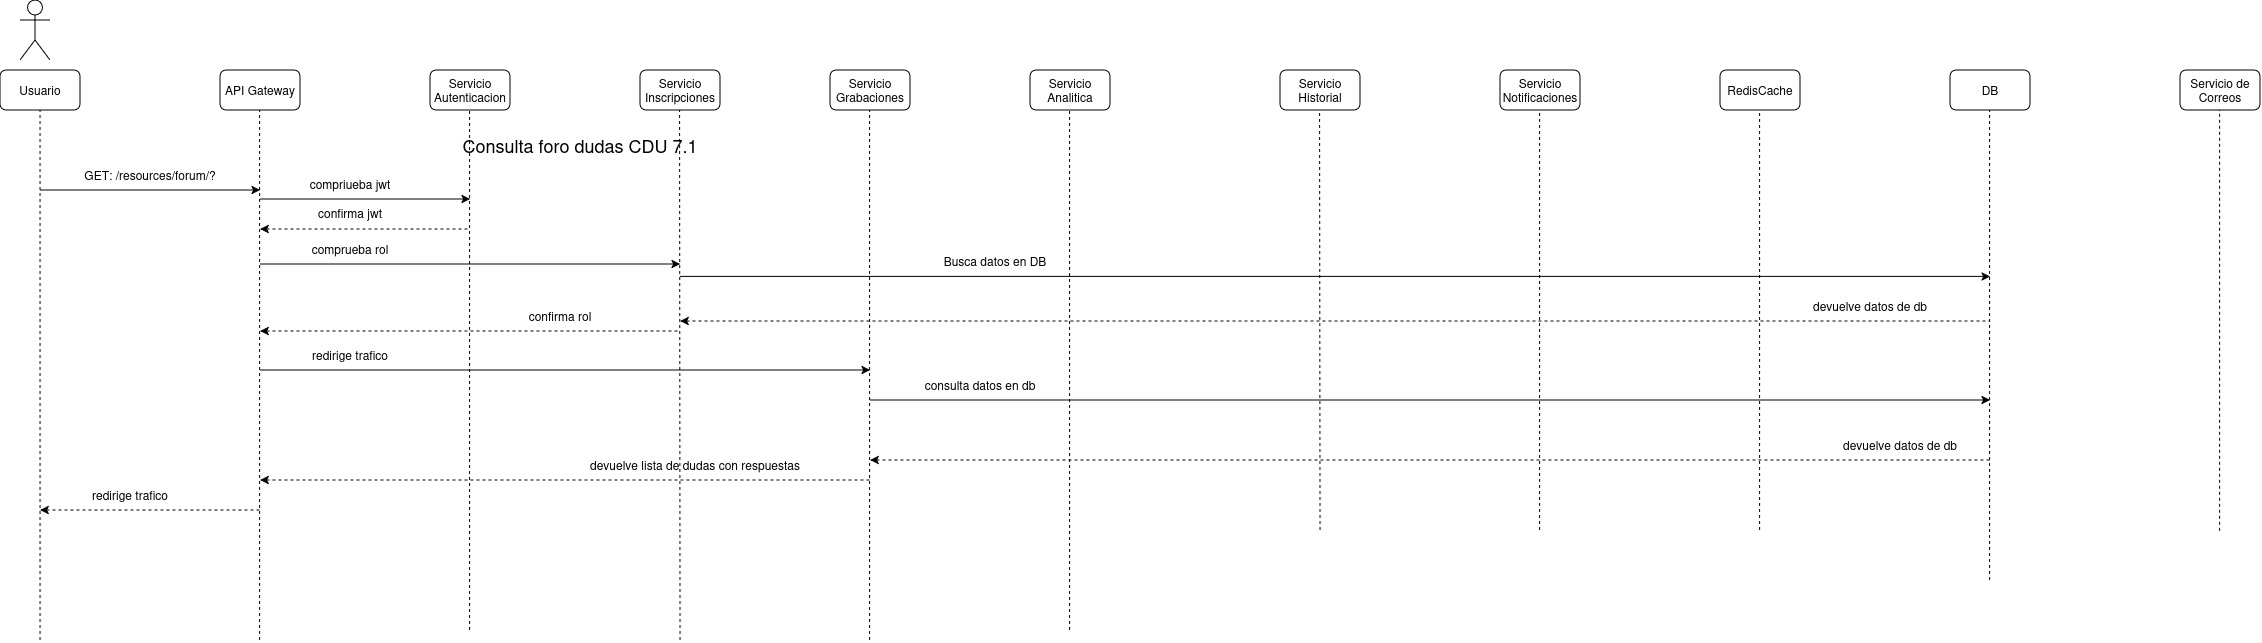

The diagram above was exported from draw.io. Its source (the exported page's mxGraphModel, read from the mxfile embedded in the PNG):
<mxGraphModel dx="1291" dy="757" grid="1" gridSize="10" guides="1" tooltips="1" connect="1" arrows="1" fold="1" page="1" pageScale="1" pageWidth="850" pageHeight="1100" math="0" shadow="0">
  <root>
    <mxCell id="L4jWQ1BKAzK4-Y4y1ktQ-0" />
    <mxCell id="L4jWQ1BKAzK4-Y4y1ktQ-1" parent="L4jWQ1BKAzK4-Y4y1ktQ-0" />
    <mxCell id="L4jWQ1BKAzK4-Y4y1ktQ-2" parent="L4jWQ1BKAzK4-Y4y1ktQ-1" style="shape=umlActor;verticalLabelPosition=bottom;verticalAlign=top;html=1;outlineConnect=0;" value="" vertex="1">
      <mxGeometry height="60" width="30" x="60" y="30" as="geometry" />
    </mxCell>
    <mxCell id="L4jWQ1BKAzK4-Y4y1ktQ-3" parent="L4jWQ1BKAzK4-Y4y1ktQ-1" style="rounded=1;whiteSpace=wrap;html=1;" value="Usuario" vertex="1">
      <mxGeometry height="40" width="80" x="40" y="100" as="geometry" />
    </mxCell>
    <mxCell id="L4jWQ1BKAzK4-Y4y1ktQ-4" parent="L4jWQ1BKAzK4-Y4y1ktQ-1" style="rounded=1;whiteSpace=wrap;html=1;" value="API Gateway" vertex="1">
      <mxGeometry height="40" width="80" x="260" y="100" as="geometry" />
    </mxCell>
    <mxCell id="L4jWQ1BKAzK4-Y4y1ktQ-5" parent="L4jWQ1BKAzK4-Y4y1ktQ-1" style="rounded=1;whiteSpace=wrap;html=1;" value="Servicio Autenticacion" vertex="1">
      <mxGeometry height="40" width="80" x="470" y="100" as="geometry" />
    </mxCell>
    <mxCell id="L4jWQ1BKAzK4-Y4y1ktQ-6" parent="L4jWQ1BKAzK4-Y4y1ktQ-1" style="rounded=1;whiteSpace=wrap;html=1;" value="Servicio Inscripciones" vertex="1">
      <mxGeometry height="40" width="80" x="680" y="100" as="geometry" />
    </mxCell>
    <mxCell id="L4jWQ1BKAzK4-Y4y1ktQ-7" parent="L4jWQ1BKAzK4-Y4y1ktQ-1" style="rounded=1;whiteSpace=wrap;html=1;" value="Servicio Grabaciones" vertex="1">
      <mxGeometry height="40" width="80" x="870" y="100" as="geometry" />
    </mxCell>
    <mxCell id="L4jWQ1BKAzK4-Y4y1ktQ-8" parent="L4jWQ1BKAzK4-Y4y1ktQ-1" style="rounded=1;whiteSpace=wrap;html=1;" value="Servicio Analitica" vertex="1">
      <mxGeometry height="40" width="80" x="1070" y="100" as="geometry" />
    </mxCell>
    <mxCell id="L4jWQ1BKAzK4-Y4y1ktQ-9" parent="L4jWQ1BKAzK4-Y4y1ktQ-1" style="rounded=1;whiteSpace=wrap;html=1;" value="RedisCache" vertex="1">
      <mxGeometry height="40" width="80" x="1760" y="100" as="geometry" />
    </mxCell>
    <mxCell id="L4jWQ1BKAzK4-Y4y1ktQ-10" parent="L4jWQ1BKAzK4-Y4y1ktQ-1" style="rounded=1;whiteSpace=wrap;html=1;" value="Servicio Notificaciones" vertex="1">
      <mxGeometry height="40" width="80" x="1540" y="100" as="geometry" />
    </mxCell>
    <mxCell id="L4jWQ1BKAzK4-Y4y1ktQ-11" parent="L4jWQ1BKAzK4-Y4y1ktQ-1" style="rounded=1;whiteSpace=wrap;html=1;" value="Servicio Historial" vertex="1">
      <mxGeometry height="40" width="80" x="1320" y="100" as="geometry" />
    </mxCell>
    <mxCell id="L4jWQ1BKAzK4-Y4y1ktQ-12" parent="L4jWQ1BKAzK4-Y4y1ktQ-1" style="rounded=1;whiteSpace=wrap;html=1;" value="DB" vertex="1">
      <mxGeometry height="40" width="80" x="1990" y="100" as="geometry" />
    </mxCell>
    <mxCell id="L4jWQ1BKAzK4-Y4y1ktQ-13" parent="L4jWQ1BKAzK4-Y4y1ktQ-1" style="rounded=1;whiteSpace=wrap;html=1;" value="Servicio de Correos" vertex="1">
      <mxGeometry height="40" width="80" x="2220" y="100" as="geometry" />
    </mxCell>
    <mxCell id="L4jWQ1BKAzK4-Y4y1ktQ-14" edge="1" parent="L4jWQ1BKAzK4-Y4y1ktQ-1" style="endArrow=classic;html=1;rounded=0;" value="">
      <mxGeometry height="50" relative="1" width="50" as="geometry">
        <mxPoint x="80" y="220" as="sourcePoint" />
        <mxPoint x="300" y="220" as="targetPoint" />
      </mxGeometry>
    </mxCell>
    <mxCell id="L4jWQ1BKAzK4-Y4y1ktQ-15" parent="L4jWQ1BKAzK4-Y4y1ktQ-1" style="text;html=1;whiteSpace=wrap;strokeColor=none;fillColor=none;align=center;verticalAlign=middle;rounded=0;" value="&lt;div&gt;&lt;span style=&quot;font-size: 18px;&quot;&gt;Consulta foro dudas CDU 7.1&lt;/span&gt;&lt;/div&gt;" vertex="1">
      <mxGeometry height="30" width="420" x="410" y="160" as="geometry" />
    </mxCell>
    <mxCell id="L4jWQ1BKAzK4-Y4y1ktQ-16" parent="L4jWQ1BKAzK4-Y4y1ktQ-1" style="text;html=1;whiteSpace=wrap;strokeColor=none;fillColor=none;align=center;verticalAlign=middle;rounded=0;" value="GET: /resources/forum/?" vertex="1">
      <mxGeometry height="30" width="160" x="110" y="190" as="geometry" />
    </mxCell>
    <mxCell id="L4jWQ1BKAzK4-Y4y1ktQ-17" edge="1" parent="L4jWQ1BKAzK4-Y4y1ktQ-1" style="endArrow=none;dashed=1;html=1;rounded=0;entryX=0.5;entryY=1;entryDx=0;entryDy=0;" target="L4jWQ1BKAzK4-Y4y1ktQ-3" value="">
      <mxGeometry height="50" relative="1" width="50" as="geometry">
        <mxPoint x="80" y="670" as="sourcePoint" />
        <mxPoint x="550" y="210" as="targetPoint" />
      </mxGeometry>
    </mxCell>
    <mxCell id="L4jWQ1BKAzK4-Y4y1ktQ-18" edge="1" parent="L4jWQ1BKAzK4-Y4y1ktQ-1" style="endArrow=none;dashed=1;html=1;rounded=0;entryX=0.5;entryY=1;entryDx=0;entryDy=0;" value="">
      <mxGeometry height="50" relative="1" width="50" as="geometry">
        <mxPoint x="299.5" y="670" as="sourcePoint" />
        <mxPoint x="299.5" y="140" as="targetPoint" />
      </mxGeometry>
    </mxCell>
    <mxCell id="L4jWQ1BKAzK4-Y4y1ktQ-19" edge="1" parent="L4jWQ1BKAzK4-Y4y1ktQ-1" style="endArrow=none;dashed=1;html=1;rounded=0;entryX=0.5;entryY=1;entryDx=0;entryDy=0;" value="">
      <mxGeometry height="50" relative="1" width="50" as="geometry">
        <mxPoint x="509.5" y="660" as="sourcePoint" />
        <mxPoint x="509.5" y="140" as="targetPoint" />
      </mxGeometry>
    </mxCell>
    <mxCell id="L4jWQ1BKAzK4-Y4y1ktQ-20" edge="1" parent="L4jWQ1BKAzK4-Y4y1ktQ-1" style="endArrow=none;dashed=1;html=1;rounded=0;entryX=0.5;entryY=1;entryDx=0;entryDy=0;" value="">
      <mxGeometry height="50" relative="1" width="50" as="geometry">
        <mxPoint x="720" y="670" as="sourcePoint" />
        <mxPoint x="719.5" y="140" as="targetPoint" />
      </mxGeometry>
    </mxCell>
    <mxCell id="L4jWQ1BKAzK4-Y4y1ktQ-21" edge="1" parent="L4jWQ1BKAzK4-Y4y1ktQ-1" style="endArrow=none;dashed=1;html=1;rounded=0;entryX=0.5;entryY=1;entryDx=0;entryDy=0;" value="">
      <mxGeometry height="50" relative="1" width="50" as="geometry">
        <mxPoint x="909.5" y="670" as="sourcePoint" />
        <mxPoint x="909.5" y="140" as="targetPoint" />
      </mxGeometry>
    </mxCell>
    <mxCell id="L4jWQ1BKAzK4-Y4y1ktQ-22" edge="1" parent="L4jWQ1BKAzK4-Y4y1ktQ-1" style="endArrow=none;dashed=1;html=1;rounded=0;entryX=0.5;entryY=1;entryDx=0;entryDy=0;" value="">
      <mxGeometry height="50" relative="1" width="50" as="geometry">
        <mxPoint x="1109.5" y="660" as="sourcePoint" />
        <mxPoint x="1109.5" y="140" as="targetPoint" />
      </mxGeometry>
    </mxCell>
    <mxCell id="L4jWQ1BKAzK4-Y4y1ktQ-23" edge="1" parent="L4jWQ1BKAzK4-Y4y1ktQ-1" style="endArrow=none;dashed=1;html=1;rounded=0;entryX=0.5;entryY=1;entryDx=0;entryDy=0;" value="">
      <mxGeometry height="50" relative="1" width="50" as="geometry">
        <mxPoint x="1360" y="560" as="sourcePoint" />
        <mxPoint x="1359.5" y="140" as="targetPoint" />
      </mxGeometry>
    </mxCell>
    <mxCell id="L4jWQ1BKAzK4-Y4y1ktQ-24" edge="1" parent="L4jWQ1BKAzK4-Y4y1ktQ-1" style="endArrow=none;dashed=1;html=1;rounded=0;entryX=0.5;entryY=1;entryDx=0;entryDy=0;" value="">
      <mxGeometry height="50" relative="1" width="50" as="geometry">
        <mxPoint x="1579.5" y="560" as="sourcePoint" />
        <mxPoint x="1579.5" y="140" as="targetPoint" />
      </mxGeometry>
    </mxCell>
    <mxCell id="L4jWQ1BKAzK4-Y4y1ktQ-25" edge="1" parent="L4jWQ1BKAzK4-Y4y1ktQ-1" style="endArrow=none;dashed=1;html=1;rounded=0;entryX=0.5;entryY=1;entryDx=0;entryDy=0;" value="">
      <mxGeometry height="50" relative="1" width="50" as="geometry">
        <mxPoint x="1799.5" y="560" as="sourcePoint" />
        <mxPoint x="1799.5" y="140" as="targetPoint" />
      </mxGeometry>
    </mxCell>
    <mxCell id="L4jWQ1BKAzK4-Y4y1ktQ-26" edge="1" parent="L4jWQ1BKAzK4-Y4y1ktQ-1" style="endArrow=none;dashed=1;html=1;rounded=0;entryX=0.5;entryY=1;entryDx=0;entryDy=0;" value="">
      <mxGeometry height="50" relative="1" width="50" as="geometry">
        <mxPoint x="2029.5" y="610" as="sourcePoint" />
        <mxPoint x="2029.5" y="140" as="targetPoint" />
      </mxGeometry>
    </mxCell>
    <mxCell id="L4jWQ1BKAzK4-Y4y1ktQ-27" edge="1" parent="L4jWQ1BKAzK4-Y4y1ktQ-1" style="endArrow=none;dashed=1;html=1;rounded=0;entryX=0.5;entryY=1;entryDx=0;entryDy=0;" value="">
      <mxGeometry height="50" relative="1" width="50" as="geometry">
        <mxPoint x="2259.5" y="560.7999877929688" as="sourcePoint" />
        <mxPoint x="2259.5" y="140" as="targetPoint" />
      </mxGeometry>
    </mxCell>
    <mxCell id="L4jWQ1BKAzK4-Y4y1ktQ-28" edge="1" parent="L4jWQ1BKAzK4-Y4y1ktQ-1" style="endArrow=classic;html=1;rounded=0;" value="">
      <mxGeometry height="50" relative="1" width="50" as="geometry">
        <mxPoint x="300" y="400" as="sourcePoint" />
        <mxPoint x="910" y="400" as="targetPoint" />
      </mxGeometry>
    </mxCell>
    <mxCell id="L4jWQ1BKAzK4-Y4y1ktQ-29" parent="L4jWQ1BKAzK4-Y4y1ktQ-1" style="text;html=1;whiteSpace=wrap;strokeColor=none;fillColor=none;align=center;verticalAlign=middle;rounded=0;" value="redirige trafico" vertex="1">
      <mxGeometry height="30" width="120" x="330" y="370" as="geometry" />
    </mxCell>
    <mxCell id="L4jWQ1BKAzK4-Y4y1ktQ-30" edge="1" parent="L4jWQ1BKAzK4-Y4y1ktQ-1" style="endArrow=classic;html=1;rounded=0;" value="">
      <mxGeometry height="50" relative="1" width="50" as="geometry">
        <mxPoint x="910" y="430" as="sourcePoint" />
        <mxPoint x="2030" y="430" as="targetPoint" />
      </mxGeometry>
    </mxCell>
    <mxCell id="L4jWQ1BKAzK4-Y4y1ktQ-31" parent="L4jWQ1BKAzK4-Y4y1ktQ-1" style="text;html=1;whiteSpace=wrap;strokeColor=none;fillColor=none;align=center;verticalAlign=middle;rounded=0;" value="consulta datos en db" vertex="1">
      <mxGeometry height="30" width="160" x="940" y="400" as="geometry" />
    </mxCell>
    <mxCell id="L4jWQ1BKAzK4-Y4y1ktQ-32" edge="1" parent="L4jWQ1BKAzK4-Y4y1ktQ-1" style="endArrow=none;html=1;rounded=0;startArrow=classic;startFill=1;endFill=0;dashed=1;" value="">
      <mxGeometry height="50" relative="1" width="50" as="geometry">
        <mxPoint x="910" y="490" as="sourcePoint" />
        <mxPoint x="2030" y="490" as="targetPoint" />
      </mxGeometry>
    </mxCell>
    <mxCell id="L4jWQ1BKAzK4-Y4y1ktQ-33" parent="L4jWQ1BKAzK4-Y4y1ktQ-1" style="text;html=1;whiteSpace=wrap;strokeColor=none;fillColor=none;align=center;verticalAlign=middle;rounded=0;" value="devuelve datos de db" vertex="1">
      <mxGeometry height="30" width="160" x="1860" y="460" as="geometry" />
    </mxCell>
    <mxCell id="L4jWQ1BKAzK4-Y4y1ktQ-34" edge="1" parent="L4jWQ1BKAzK4-Y4y1ktQ-1" style="endArrow=none;html=1;rounded=0;startArrow=classic;startFill=1;endFill=0;dashed=1;" value="">
      <mxGeometry height="50" relative="1" width="50" as="geometry">
        <mxPoint x="300" y="510" as="sourcePoint" />
        <mxPoint x="910" y="510" as="targetPoint" />
      </mxGeometry>
    </mxCell>
    <mxCell id="L4jWQ1BKAzK4-Y4y1ktQ-35" parent="L4jWQ1BKAzK4-Y4y1ktQ-1" style="text;html=1;whiteSpace=wrap;strokeColor=none;fillColor=none;align=center;verticalAlign=middle;rounded=0;" value="devuelve lista de dudas con respuestas" vertex="1">
      <mxGeometry height="30" width="290" x="590" y="480" as="geometry" />
    </mxCell>
    <mxCell id="L4jWQ1BKAzK4-Y4y1ktQ-36" edge="1" parent="L4jWQ1BKAzK4-Y4y1ktQ-1" style="endArrow=none;html=1;rounded=0;startArrow=classic;startFill=1;endFill=0;dashed=1;" value="">
      <mxGeometry height="50" relative="1" width="50" as="geometry">
        <mxPoint x="80" y="540" as="sourcePoint" />
        <mxPoint x="300" y="540" as="targetPoint" />
      </mxGeometry>
    </mxCell>
    <mxCell id="L4jWQ1BKAzK4-Y4y1ktQ-37" parent="L4jWQ1BKAzK4-Y4y1ktQ-1" style="text;html=1;whiteSpace=wrap;strokeColor=none;fillColor=none;align=center;verticalAlign=middle;rounded=0;" value="redirige trafico" vertex="1">
      <mxGeometry height="30" width="120" x="110" y="510" as="geometry" />
    </mxCell>
    <mxCell id="L4jWQ1BKAzK4-Y4y1ktQ-38" edge="1" parent="L4jWQ1BKAzK4-Y4y1ktQ-1" style="endArrow=classic;html=1;rounded=0;" value="">
      <mxGeometry height="50" relative="1" width="50" as="geometry">
        <mxPoint x="300" y="229" as="sourcePoint" />
        <mxPoint x="510" y="229" as="targetPoint" />
      </mxGeometry>
    </mxCell>
    <mxCell id="L4jWQ1BKAzK4-Y4y1ktQ-39" parent="L4jWQ1BKAzK4-Y4y1ktQ-1" style="text;html=1;whiteSpace=wrap;strokeColor=none;fillColor=none;align=center;verticalAlign=middle;rounded=0;" value="compriueba jwt" vertex="1">
      <mxGeometry height="30" width="120" x="330" y="199" as="geometry" />
    </mxCell>
    <mxCell id="L4jWQ1BKAzK4-Y4y1ktQ-40" edge="1" parent="L4jWQ1BKAzK4-Y4y1ktQ-1" style="endArrow=none;html=1;rounded=0;startArrow=classic;startFill=1;endFill=0;dashed=1;" value="">
      <mxGeometry height="50" relative="1" width="50" as="geometry">
        <mxPoint x="300" y="259" as="sourcePoint" />
        <mxPoint x="510" y="259" as="targetPoint" />
      </mxGeometry>
    </mxCell>
    <mxCell id="L4jWQ1BKAzK4-Y4y1ktQ-41" parent="L4jWQ1BKAzK4-Y4y1ktQ-1" style="text;html=1;whiteSpace=wrap;strokeColor=none;fillColor=none;align=center;verticalAlign=middle;rounded=0;" value="confirma jwt" vertex="1">
      <mxGeometry height="30" width="120" x="330" y="229" as="geometry" />
    </mxCell>
    <mxCell id="L4jWQ1BKAzK4-Y4y1ktQ-42" edge="1" parent="L4jWQ1BKAzK4-Y4y1ktQ-1" style="endArrow=classic;html=1;rounded=0;" value="">
      <mxGeometry height="50" relative="1" width="50" as="geometry">
        <mxPoint x="300" y="294" as="sourcePoint" />
        <mxPoint x="720" y="294" as="targetPoint" />
      </mxGeometry>
    </mxCell>
    <mxCell id="L4jWQ1BKAzK4-Y4y1ktQ-43" parent="L4jWQ1BKAzK4-Y4y1ktQ-1" style="text;html=1;whiteSpace=wrap;strokeColor=none;fillColor=none;align=center;verticalAlign=middle;rounded=0;" value="comprueba rol" vertex="1">
      <mxGeometry height="30" width="120" x="330" y="264" as="geometry" />
    </mxCell>
    <mxCell id="L4jWQ1BKAzK4-Y4y1ktQ-44" edge="1" parent="L4jWQ1BKAzK4-Y4y1ktQ-1" style="endArrow=none;html=1;rounded=0;startArrow=classic;startFill=1;endFill=0;dashed=1;" value="">
      <mxGeometry height="50" relative="1" width="50" as="geometry">
        <mxPoint x="300" y="361" as="sourcePoint" />
        <mxPoint x="720" y="361" as="targetPoint" />
      </mxGeometry>
    </mxCell>
    <mxCell id="L4jWQ1BKAzK4-Y4y1ktQ-45" parent="L4jWQ1BKAzK4-Y4y1ktQ-1" style="text;html=1;whiteSpace=wrap;strokeColor=none;fillColor=none;align=center;verticalAlign=middle;rounded=0;" value="confirma rol" vertex="1">
      <mxGeometry height="30" width="120" x="540" y="331" as="geometry" />
    </mxCell>
    <mxCell id="L4jWQ1BKAzK4-Y4y1ktQ-46" edge="1" parent="L4jWQ1BKAzK4-Y4y1ktQ-1" style="endArrow=classic;html=1;rounded=0;" value="">
      <mxGeometry height="50" relative="1" width="50" as="geometry">
        <mxPoint x="720" y="306.38" as="sourcePoint" />
        <mxPoint x="2030" y="306.38" as="targetPoint" />
      </mxGeometry>
    </mxCell>
    <mxCell id="L4jWQ1BKAzK4-Y4y1ktQ-47" parent="L4jWQ1BKAzK4-Y4y1ktQ-1" style="text;html=1;whiteSpace=wrap;strokeColor=none;fillColor=none;align=center;verticalAlign=middle;rounded=0;" value="Busca datos en DB" vertex="1">
      <mxGeometry height="30" width="170" x="950" y="276.38" as="geometry" />
    </mxCell>
    <mxCell id="L4jWQ1BKAzK4-Y4y1ktQ-48" edge="1" parent="L4jWQ1BKAzK4-Y4y1ktQ-1" style="endArrow=none;html=1;rounded=0;endFill=0;startArrow=classic;startFill=1;dashed=1;" value="">
      <mxGeometry height="50" relative="1" width="50" as="geometry">
        <mxPoint x="720" y="351" as="sourcePoint" />
        <mxPoint x="2030" y="351" as="targetPoint" />
      </mxGeometry>
    </mxCell>
    <mxCell id="L4jWQ1BKAzK4-Y4y1ktQ-49" parent="L4jWQ1BKAzK4-Y4y1ktQ-1" style="text;html=1;whiteSpace=wrap;strokeColor=none;fillColor=none;align=center;verticalAlign=middle;rounded=0;" value="devuelve datos de db" vertex="1">
      <mxGeometry height="30" width="220" x="1800" y="321.00000000000006" as="geometry" />
    </mxCell>
  </root>
</mxGraphModel>